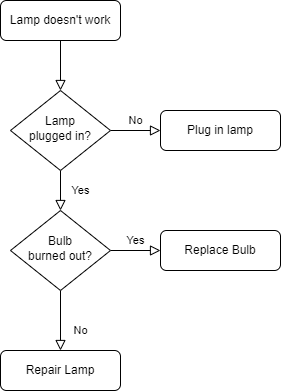

The diagram above was exported from draw.io. Its source (the exported page's mxGraphModel, read from the mxfile embedded in the PNG):
<mxGraphModel dx="1002" dy="674" grid="1" gridSize="10" guides="1" tooltips="1" connect="1" arrows="1" fold="1" page="1" pageScale="1" pageWidth="827" pageHeight="1169" math="0" shadow="0">
  <root>
    <mxCell id="WIyWlLk6GJQsqaUBKTNV-0" />
    <mxCell id="WIyWlLk6GJQsqaUBKTNV-1" parent="WIyWlLk6GJQsqaUBKTNV-0" />
    <mxCell id="WIyWlLk6GJQsqaUBKTNV-2" value="" style="rounded=0;html=1;jettySize=auto;orthogonalLoop=1;fontSize=11;endArrow=block;endFill=0;endSize=8;strokeWidth=1;shadow=0;labelBackgroundColor=none;edgeStyle=orthogonalEdgeStyle;" parent="WIyWlLk6GJQsqaUBKTNV-1" source="WIyWlLk6GJQsqaUBKTNV-3" target="WIyWlLk6GJQsqaUBKTNV-6" edge="1">
      <mxGeometry relative="1" as="geometry" />
    </mxCell>
    <mxCell id="WIyWlLk6GJQsqaUBKTNV-3" value="Lamp doesn't work" style="rounded=1;whiteSpace=wrap;html=1;fontSize=12;glass=0;strokeWidth=1;shadow=0;" parent="WIyWlLk6GJQsqaUBKTNV-1" vertex="1">
      <mxGeometry x="160" y="80" width="120" height="40" as="geometry" />
    </mxCell>
    <mxCell id="WIyWlLk6GJQsqaUBKTNV-4" value="Yes" style="rounded=0;html=1;jettySize=auto;orthogonalLoop=1;fontSize=11;endArrow=block;endFill=0;endSize=8;strokeWidth=1;shadow=0;labelBackgroundColor=none;edgeStyle=orthogonalEdgeStyle;" parent="WIyWlLk6GJQsqaUBKTNV-1" source="WIyWlLk6GJQsqaUBKTNV-6" target="WIyWlLk6GJQsqaUBKTNV-10" edge="1">
      <mxGeometry y="20" relative="1" as="geometry">
        <mxPoint as="offset" />
      </mxGeometry>
    </mxCell>
    <mxCell id="WIyWlLk6GJQsqaUBKTNV-5" value="No" style="edgeStyle=orthogonalEdgeStyle;rounded=0;html=1;jettySize=auto;orthogonalLoop=1;fontSize=11;endArrow=block;endFill=0;endSize=8;strokeWidth=1;shadow=0;labelBackgroundColor=none;" parent="WIyWlLk6GJQsqaUBKTNV-1" source="WIyWlLk6GJQsqaUBKTNV-6" target="WIyWlLk6GJQsqaUBKTNV-7" edge="1">
      <mxGeometry y="10" relative="1" as="geometry">
        <mxPoint as="offset" />
      </mxGeometry>
    </mxCell>
    <mxCell id="WIyWlLk6GJQsqaUBKTNV-6" value="Lamp&lt;br&gt;plugged in?" style="rhombus;whiteSpace=wrap;html=1;shadow=0;fontFamily=Helvetica;fontSize=12;align=center;strokeWidth=1;spacing=6;spacingTop=-4;" parent="WIyWlLk6GJQsqaUBKTNV-1" vertex="1">
      <mxGeometry x="170" y="170" width="100" height="80" as="geometry" />
    </mxCell>
    <mxCell id="WIyWlLk6GJQsqaUBKTNV-7" value="Plug in lamp" style="rounded=1;whiteSpace=wrap;html=1;fontSize=12;glass=0;strokeWidth=1;shadow=0;" parent="WIyWlLk6GJQsqaUBKTNV-1" vertex="1">
      <mxGeometry x="320" y="190" width="120" height="40" as="geometry" />
    </mxCell>
    <mxCell id="WIyWlLk6GJQsqaUBKTNV-8" value="No" style="rounded=0;html=1;jettySize=auto;orthogonalLoop=1;fontSize=11;endArrow=block;endFill=0;endSize=8;strokeWidth=1;shadow=0;labelBackgroundColor=none;edgeStyle=orthogonalEdgeStyle;" parent="WIyWlLk6GJQsqaUBKTNV-1" source="WIyWlLk6GJQsqaUBKTNV-10" target="WIyWlLk6GJQsqaUBKTNV-11" edge="1">
      <mxGeometry x="0.3333" y="20" relative="1" as="geometry">
        <mxPoint as="offset" />
      </mxGeometry>
    </mxCell>
    <mxCell id="WIyWlLk6GJQsqaUBKTNV-9" value="Yes" style="edgeStyle=orthogonalEdgeStyle;rounded=0;html=1;jettySize=auto;orthogonalLoop=1;fontSize=11;endArrow=block;endFill=0;endSize=8;strokeWidth=1;shadow=0;labelBackgroundColor=none;" parent="WIyWlLk6GJQsqaUBKTNV-1" source="WIyWlLk6GJQsqaUBKTNV-10" target="WIyWlLk6GJQsqaUBKTNV-12" edge="1">
      <mxGeometry y="10" relative="1" as="geometry">
        <mxPoint as="offset" />
      </mxGeometry>
    </mxCell>
    <mxCell id="WIyWlLk6GJQsqaUBKTNV-10" value="Bulb&lt;br&gt;burned out?" style="rhombus;whiteSpace=wrap;html=1;shadow=0;fontFamily=Helvetica;fontSize=12;align=center;strokeWidth=1;spacing=6;spacingTop=-4;" parent="WIyWlLk6GJQsqaUBKTNV-1" vertex="1">
      <mxGeometry x="170" y="290" width="100" height="80" as="geometry" />
    </mxCell>
    <mxCell id="WIyWlLk6GJQsqaUBKTNV-11" value="Repair Lamp" style="rounded=1;whiteSpace=wrap;html=1;fontSize=12;glass=0;strokeWidth=1;shadow=0;" parent="WIyWlLk6GJQsqaUBKTNV-1" vertex="1">
      <mxGeometry x="160" y="430" width="120" height="40" as="geometry" />
    </mxCell>
    <mxCell id="WIyWlLk6GJQsqaUBKTNV-12" value="Replace Bulb" style="rounded=1;whiteSpace=wrap;html=1;fontSize=12;glass=0;strokeWidth=1;shadow=0;" parent="WIyWlLk6GJQsqaUBKTNV-1" vertex="1">
      <mxGeometry x="320" y="310" width="120" height="40" as="geometry" />
    </mxCell>
  </root>
</mxGraphModel>